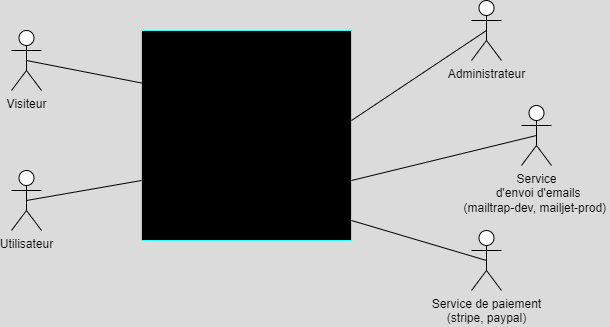

The diagram above was exported from draw.io. Its source (the exported page's mxGraphModel, read from the mxfile embedded in the PNG):
<mxGraphModel dx="532" dy="325" grid="1" gridSize="10" guides="1" tooltips="1" connect="1" arrows="1" fold="1" page="1" pageScale="1" pageWidth="850" pageHeight="1100" background="#DBDBDB" math="0" shadow="0">
  <root>
    <mxCell id="0" />
    <mxCell id="1" parent="0" />
    <mxCell id="2" value="Visiteur" style="shape=umlActor;verticalLabelPosition=bottom;verticalAlign=top;html=1;outlineConnect=0;" vertex="1" parent="1">
      <mxGeometry x="50" y="50" width="30" height="60" as="geometry" />
    </mxCell>
    <mxCell id="3" value="Utilisateur" style="shape=umlActor;verticalLabelPosition=bottom;verticalAlign=top;html=1;outlineConnect=0;" vertex="1" parent="1">
      <mxGeometry x="50" y="190" width="30" height="60" as="geometry" />
    </mxCell>
    <mxCell id="5" value="Administrateur" style="shape=umlActor;verticalLabelPosition=bottom;verticalAlign=top;html=1;outlineConnect=0;" vertex="1" parent="1">
      <mxGeometry x="510" y="20" width="30" height="60" as="geometry" />
    </mxCell>
    <mxCell id="8" value="" style="whiteSpace=wrap;html=1;aspect=fixed;strokeColor=#33FFFF;fillColor=#000000;" vertex="1" parent="1">
      <mxGeometry x="180" y="50" width="210" height="210" as="geometry" />
    </mxCell>
    <mxCell id="13" value="" style="endArrow=none;html=1;exitX=0.5;exitY=0.5;exitDx=0;exitDy=0;exitPerimeter=0;entryX=0;entryY=0.25;entryDx=0;entryDy=0;" edge="1" parent="1" source="2" target="8">
      <mxGeometry width="50" height="50" relative="1" as="geometry">
        <mxPoint x="340" y="200" as="sourcePoint" />
        <mxPoint x="160" y="100" as="targetPoint" />
      </mxGeometry>
    </mxCell>
    <mxCell id="14" value="" style="endArrow=none;html=1;exitX=0.5;exitY=0.5;exitDx=0;exitDy=0;exitPerimeter=0;" edge="1" parent="1" source="3">
      <mxGeometry width="50" height="50" relative="1" as="geometry">
        <mxPoint x="70" y="220" as="sourcePoint" />
        <mxPoint x="180" y="200" as="targetPoint" />
      </mxGeometry>
    </mxCell>
    <mxCell id="15" value="" style="endArrow=none;html=1;" edge="1" parent="1">
      <mxGeometry width="50" height="50" relative="1" as="geometry">
        <mxPoint x="390" y="140" as="sourcePoint" />
        <mxPoint x="525" y="50" as="targetPoint" />
      </mxGeometry>
    </mxCell>
    <mxCell id="16" value="Service&lt;br&gt;&amp;nbsp;d'envoi d'emails&lt;br&gt;(mailtrap-dev, mailjet-prod)&amp;nbsp;" style="shape=umlActor;verticalLabelPosition=bottom;verticalAlign=top;html=1;outlineConnect=0;" vertex="1" parent="1">
      <mxGeometry x="560" y="125" width="30" height="60" as="geometry" />
    </mxCell>
    <mxCell id="17" value="" style="endArrow=none;html=1;entryX=0.5;entryY=0.5;entryDx=0;entryDy=0;entryPerimeter=0;" edge="1" parent="1" target="16">
      <mxGeometry width="50" height="50" relative="1" as="geometry">
        <mxPoint x="390" y="200" as="sourcePoint" />
        <mxPoint x="505" y="100" as="targetPoint" />
      </mxGeometry>
    </mxCell>
    <mxCell id="20" value="Service de paiement&lt;br&gt;(stripe, paypal)" style="shape=umlActor;verticalLabelPosition=bottom;verticalAlign=top;html=1;outlineConnect=0;" vertex="1" parent="1">
      <mxGeometry x="510" y="250" width="30" height="60" as="geometry" />
    </mxCell>
    <mxCell id="21" value="" style="endArrow=none;html=1;entryX=0.5;entryY=0.5;entryDx=0;entryDy=0;entryPerimeter=0;" edge="1" parent="1" target="20">
      <mxGeometry width="50" height="50" relative="1" as="geometry">
        <mxPoint x="390" y="240" as="sourcePoint" />
        <mxPoint x="575" y="160" as="targetPoint" />
      </mxGeometry>
    </mxCell>
  </root>
</mxGraphModel>